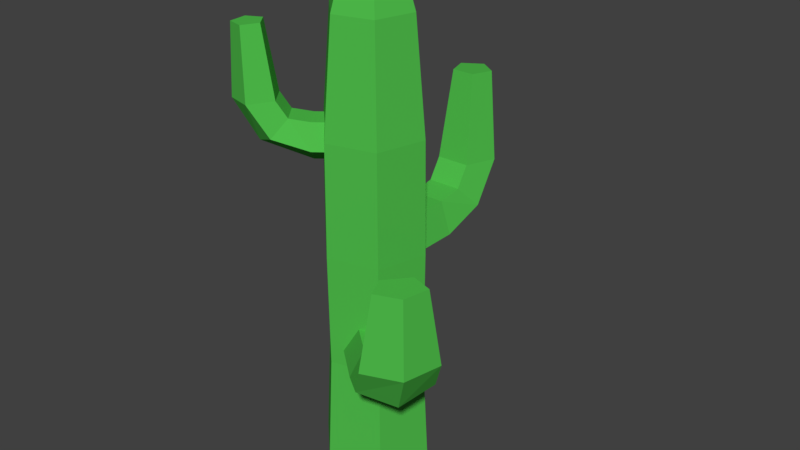 # Source: Cactus_3.blend  (saved by Blender 2.79.0; exported with 4.5.12 LTS)
import bpy
from mathutils import Matrix  # noqa: F401  (used for matrix-valued properties, if any)

bpy.ops.wm.read_factory_settings(use_empty=True)
scene = bpy.context.scene
scene.name = 'Scene'

# ---- collections
col_collection_1 = bpy.data.collections.new('Collection 1'); scene.collection.children.link(col_collection_1)

# ---- materials (node trees are filled in below, after node groups)
mat_cactus = bpy.data.materials.new('Cactus')
mat_cactus.alpha_threshold = 0.0
mat_cactus.use_transparent_shadow = False
mat_cactus.diffuse_color = (0.08044, 0.5173, 0.07171, 1.0)
mat_cactus.roughness = 0.5

# ---- material node trees

# ---- world
world_world = bpy.data.worlds.new('World'); scene.world = world_world
world_world.color = (0.05088, 0.05088, 0.05088)
world_world.use_sun_shadow = False
world_world.sun_shadow_jitter_overblur = 0.0
world_world.cycles.sampling_method = 'MANUAL'

# ---- meshes
me_cylinder_002 = bpy.data.meshes.new('Cylinder.002')
me_cylinder_002.from_pydata([(-0.0009645, 0.002826, -0.04485), (0.03706, -0.1086, -0.04485), (-0.07571, -0.02269, -0.006237), (-0.03769, -0.1341, -0.006237), (-0.04716, -0.01294, 0.05624), (-0.009137, -0.1243, 0.05624), (0.04523, 0.01859, 0.05624), (0.08325, -0.0928, 0.05624), (0.07378, 0.02834, -0.006237), (0.1118, -0.08305, -0.006237), (0.07773, -0.2277, -0.0002729), (-0.007703, -0.2219, 0.02216), (0.007816, -0.174, 0.06394), (0.1002, -0.1425, 0.06394), (0.1418, -0.1709, 0.02216), (0.09713, -0.2846, 0.09993), (0.009268, -0.2716, 0.1014), (0.01658, -0.1997, 0.1039), (0.109, -0.1681, 0.1039), (0.1588, -0.2206, 0.1014), (0.09435, -0.2764, 0.2729), (0.03553, -0.2678, 0.2739), (0.04042, -0.2196, 0.2755), (0.1023, -0.1985, 0.2755), (0.1356, -0.2336, 0.2739)], [], [(0, 1, 3, 2), (2, 3, 5, 4), (4, 5, 7, 6), (5, 3, 11, 12), (6, 7, 9, 8), (8, 9, 1, 0), (0, 2, 4, 6, 8), (14, 13, 18, 19), (1, 9, 14, 10), (3, 1, 10, 11), (7, 5, 12, 13), (9, 7, 13, 14), (15, 19, 24, 20), (12, 11, 16, 17), (10, 14, 19, 15), (13, 12, 17, 18), (11, 10, 15, 16), (21, 20, 24, 23, 22), (18, 17, 22, 23), (16, 15, 20, 21), (19, 18, 23, 24), (17, 16, 21, 22)])
me_cylinder_002.materials.append(mat_cactus)
me_cylinder_002.use_remesh_preserve_volume = False
me_cylinder_002.use_remesh_preserve_attributes = False
me_cylinder_002.use_mirror_vertex_groups = False
me_cylinder_002.update()
me_cylinder = bpy.data.meshes.new('Cylinder')
me_cylinder.from_pydata([(0.06776, -0.1058, -8.63e-05), (0.06099, -0.09526, 0.2513), (-0.05778, -0.1116, -8.63e-05), (-0.052, -0.1004, 0.2513), (-0.1255, -0.005764, -8.63e-05), (-0.113, -0.005188, 0.2513), (-0.06777, 0.1058, -8.63e-05), (-0.06099, 0.09526, 0.2513), (0.05778, 0.1116, -8.63e-05), (0.052, 0.1004, 0.2513), (0.1255, 0.005764, -8.63e-05), (0.113, 0.005188, 0.2513), (0.06242, -0.0975, 0.5026), (-0.05323, -0.1028, 0.5026), (-0.1156, -0.00531, 0.5026), (-0.06242, 0.0975, 0.5026), (0.05323, 0.1028, 0.5026), (0.1156, 0.00531, 0.5026), (0.06099, -0.09526, 0.754), (-0.052, -0.1004, 0.754), (-0.113, -0.005188, 0.754), (-0.06099, 0.09526, 0.754), (0.052, 0.1004, 0.754), (0.113, 0.005188, 0.754), (0.0492, -0.07684, 1.005), (-0.04195, -0.08102, 1.005), (-0.09114, -0.004185, 1.005), (-0.0492, 0.07684, 1.005), (0.04195, 0.08102, 1.005), (0.09114, 0.004184, 1.005), (0.03619, -0.05652, 1.084), (-0.03086, -0.0596, 1.084), (-0.06704, -0.003078, 1.084), (-0.03619, 0.05652, 1.084), (0.03085, 0.0596, 1.084), (0.06704, 0.003078, 1.084)], [], [(0, 1, 3, 2), (2, 3, 5, 4), (4, 5, 7, 6), (6, 7, 9, 8), (9, 7, 15, 16), (8, 9, 11, 10), (10, 11, 1, 0), (0, 2, 4, 6, 8, 10), (17, 16, 22, 23), (5, 3, 13, 14), (11, 9, 16, 17), (3, 1, 12, 13), (7, 5, 14, 15), (1, 11, 17, 12), (18, 23, 29, 24), (15, 14, 20, 21), (13, 12, 18, 19), (12, 17, 23, 18), (16, 15, 21, 22), (14, 13, 19, 20), (26, 25, 31, 32), (22, 21, 27, 28), (20, 19, 25, 26), (23, 22, 28, 29), (21, 20, 26, 27), (19, 18, 24, 25), (31, 30, 35, 34, 33, 32), (29, 28, 34, 35), (27, 26, 32, 33), (25, 24, 30, 31), (24, 29, 35, 30), (28, 27, 33, 34)])
me_cylinder.materials.append(mat_cactus)
me_cylinder.use_remesh_preserve_volume = False
me_cylinder.use_remesh_preserve_attributes = False
me_cylinder.use_mirror_vertex_groups = False
me_cylinder.update()
me_cylinder_003 = bpy.data.meshes.new('Cylinder.003')
me_cylinder_003.from_pydata([(-0.001885, -0.002663, -0.05161), (0.07243, 0.1023, -0.05161), (0.04803, -0.038, -0.007178), (0.1223, 0.06696, -0.007178), (0.02896, -0.0245, 0.06472), (0.1033, 0.08046, 0.06472), (-0.03273, 0.01918, 0.06472), (0.04158, 0.1241, 0.06472), (-0.0518, 0.03268, -0.007178), (0.02252, 0.1376, -0.007178), (0.1519, 0.2146, -0.000314), (0.181, 0.1497, 0.02551), (0.1364, 0.1273, 0.07357), (0.07472, 0.1709, 0.07357), (0.08113, 0.2204, 0.02551), (0.1899, 0.2682, 0.115), (0.2141, 0.1966, 0.1167), (0.1535, 0.1515, 0.1195), (0.09185, 0.1951, 0.1195), (0.1143, 0.2673, 0.1167), (0.1844, 0.2605, 0.3141), (0.2007, 0.2126, 0.3152), (0.1601, 0.1823, 0.3171), (0.1188, 0.2116, 0.3171), (0.1338, 0.2599, 0.3152)], [], [(0, 1, 3, 2), (2, 3, 5, 4), (4, 5, 7, 6), (5, 3, 11, 12), (6, 7, 9, 8), (8, 9, 1, 0), (0, 2, 4, 6, 8), (14, 13, 18, 19), (1, 9, 14, 10), (3, 1, 10, 11), (7, 5, 12, 13), (9, 7, 13, 14), (15, 19, 24, 20), (12, 11, 16, 17), (10, 14, 19, 15), (13, 12, 17, 18), (11, 10, 15, 16), (21, 20, 24, 23, 22), (18, 17, 22, 23), (16, 15, 20, 21), (19, 18, 23, 24), (17, 16, 21, 22)])
me_cylinder_003.materials.append(mat_cactus)
me_cylinder_003.use_remesh_preserve_volume = False
me_cylinder_003.use_remesh_preserve_attributes = False
me_cylinder_003.use_mirror_vertex_groups = False
me_cylinder_003.update()
me_cylinder_001 = bpy.data.meshes.new('Cylinder.001')
me_cylinder_001.from_pydata([(0.00243, 0.0005507, -0.03942), (-0.09338, -0.02116, -0.03942), (-0.007892, 0.04611, -0.005482), (-0.1037, 0.0244, -0.005482), (-0.003949, 0.02871, 0.04943), (-0.09976, 0.007001, 0.04943), (0.00881, -0.02761, 0.04943), (-0.087, -0.04931, 0.04943), (0.01275, -0.04501, -0.005482), (-0.08306, -0.06672, -0.005482), (-0.1959, -0.04438, -0.0002398), (-0.1793, 0.007285, 0.01948), (-0.1425, -0.002678, 0.0562), (-0.1297, -0.05899, 0.0562), (-0.1586, -0.08384, 0.01948), (-0.2448, -0.05546, 0.08784), (-0.222, -0.002404, 0.08915), (-0.1646, -0.007681, 0.09128), (-0.1518, -0.064, 0.09128), (-0.2014, -0.09352, 0.08915), (-0.2378, -0.05387, 0.2399), (-0.2225, -0.01835, 0.2408), (-0.1841, -0.02188, 0.2422), (-0.1755, -0.05959, 0.2422), (-0.2087, -0.07935, 0.2408)], [], [(0, 1, 3, 2), (2, 3, 5, 4), (4, 5, 7, 6), (5, 3, 11, 12), (6, 7, 9, 8), (8, 9, 1, 0), (0, 2, 4, 6, 8), (14, 13, 18, 19), (1, 9, 14, 10), (3, 1, 10, 11), (7, 5, 12, 13), (9, 7, 13, 14), (15, 19, 24, 20), (12, 11, 16, 17), (10, 14, 19, 15), (13, 12, 17, 18), (11, 10, 15, 16), (21, 20, 24, 23, 22), (18, 17, 22, 23), (16, 15, 20, 21), (19, 18, 23, 24), (17, 16, 21, 22)])
me_cylinder_001.materials.append(mat_cactus)
me_cylinder_001.use_remesh_preserve_volume = False
me_cylinder_001.use_remesh_preserve_attributes = False
me_cylinder_001.use_mirror_vertex_groups = False
me_cylinder_001.update()

# ---- objects
ob_arm = bpy.data.objects.new('Arm', me_cylinder_002)
ob_cactus = bpy.data.objects.new('Cactus', me_cylinder)
ob_arm_001 = bpy.data.objects.new('Arm.001', me_cylinder_003)
ob_arm_002 = bpy.data.objects.new('Arm.002', me_cylinder_001)

# ---- transforms, parenting, visibility, modifiers, constraints
ob_arm.location = (0.04452, -0.03968, 0.3485)
ob_arm.rotation_euler = (0.0, -0.0, 0.5337)
ob_arm.scale = (1.181, 1.181, 1.181)
ob_arm.lineart.crease_threshold = 0.0
ob_cactus.location = (-0.0005169, -0.003268, 0.000102)
ob_cactus.rotation_euler = (0.0, -0.0, 1.253)
ob_cactus.scale = (1.181, 1.181, 1.181)
ob_cactus.lineart.crease_threshold = 0.0
ob_arm_001.location = (0.001113, 0.05551, 0.5684)
ob_arm_001.rotation_euler = (0.0, -0.0, 0.619)
ob_arm_001.scale = (1.181, 1.181, 1.181)
ob_arm_001.lineart.crease_threshold = 0.0
ob_arm_002.location = (-0.007599, -0.03507, 0.8735)
ob_arm_002.rotation_euler = (0.0, -0.0, 0.4351)
ob_arm_002.scale = (1.181, 1.181, 1.181)
ob_arm_002.lineart.crease_threshold = 0.0

# ---- collection membership
col_collection_1.objects.link(ob_arm)
col_collection_1.objects.link(ob_cactus)
col_collection_1.objects.link(ob_arm_001)
col_collection_1.objects.link(ob_arm_002)

# ---- scene / render settings (as saved in the file)
scene.frame_start = 1; scene.frame_end = 250; scene.frame_set(1)
scene.render.engine = 'BLENDER_EEVEE_NEXT'
scene.render.resolution_percentage = 50
scene.render.dither_intensity = 0.0
scene.cycles.use_denoising = False
scene.cycles.samples = 128
scene.cycles.sampling_pattern = 'TABULATED_SOBOL'
scene.cycles.use_adaptive_sampling = False
scene.cycles.use_light_tree = False
scene.cycles.blur_glossy = 0.0
scene.cycles.sample_clamp_indirect = 0.0
scene.view_settings.view_transform = 'Standard'
bpy.context.view_layer.update()

# ---- added for rendering (the .blend has no active camera and no usable light): camera, sun
cam_auto = bpy.data.cameras.new('AutoCamera')
cam_auto.lens = 50.0
cam_auto.sensor_width = 36.0
cam_auto.clip_end = 1000.0
ob_auto_camera = bpy.data.objects.new('AutoCamera', cam_auto)
scene.collection.objects.link(ob_auto_camera)
ob_auto_camera.location = (1.58552, -1.80928, 1.8746)
ob_auto_camera.rotation_euler = (1.09748, -7.21219e-08, 0.694738)
scene.camera = ob_auto_camera
light_auto_sun = bpy.data.lights.new('AutoSun', 'SUN')
light_auto_sun.energy = 3.0
light_auto_sun.angle = 0.0523599
ob_auto_sun = bpy.data.objects.new('AutoSun', light_auto_sun)
scene.collection.objects.link(ob_auto_sun)
ob_auto_sun.rotation_euler = (0.872665, 0.174533, 0.523599)
bpy.context.view_layer.update()
